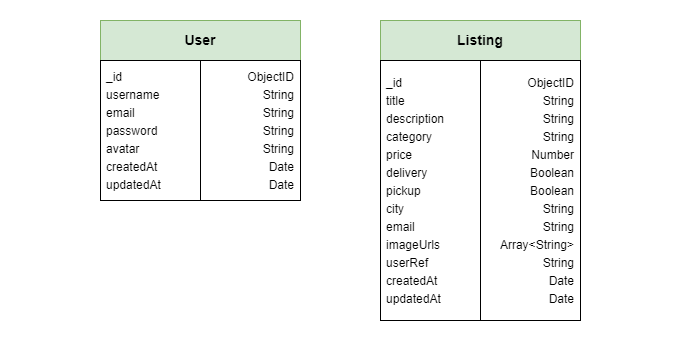

The diagram above was exported from draw.io. Its source (the exported page's mxGraphModel, read from the mxfile embedded in the PNG):
<mxGraphModel dx="889" dy="445" grid="1" gridSize="10" guides="1" tooltips="1" connect="1" arrows="1" fold="1" page="1" pageScale="1" pageWidth="850" pageHeight="1100" math="0" shadow="0">
  <root>
    <mxCell id="0" />
    <mxCell id="1" parent="0" />
    <mxCell id="ep7KcoemPoTKZ9kns-vC-10" value="" style="rounded=0;whiteSpace=wrap;html=1;fillColor=none;strokeColor=none;" parent="1" vertex="1">
      <mxGeometry x="20" y="20" width="680" height="340" as="geometry" />
    </mxCell>
    <mxCell id="ep7KcoemPoTKZ9kns-vC-1" value="&lt;font style=&quot;font-size: 14px;&quot;&gt;&lt;b&gt;User&lt;/b&gt;&lt;/font&gt;" style="rounded=0;whiteSpace=wrap;html=1;fillColor=#d5e8d4;strokeColor=#82b366;" parent="1" vertex="1">
      <mxGeometry x="120" y="40" width="200" height="40" as="geometry" />
    </mxCell>
    <mxCell id="ep7KcoemPoTKZ9kns-vC-2" value="&lt;p style=&quot;line-height: 150%;&quot;&gt;_id&lt;br&gt;username&lt;br&gt;email&lt;br&gt;password&lt;br&gt;avatar&lt;br&gt;createdAt&lt;br&gt;updatedAt&lt;/p&gt;" style="rounded=0;whiteSpace=wrap;html=1;align=left;spacingLeft=4;spacingRight=4;" parent="1" vertex="1">
      <mxGeometry x="120" y="80" width="100" height="140" as="geometry" />
    </mxCell>
    <mxCell id="ep7KcoemPoTKZ9kns-vC-5" value="&lt;font style=&quot;font-size: 14px;&quot;&gt;&lt;b&gt;Listing&lt;/b&gt;&lt;/font&gt;" style="rounded=0;whiteSpace=wrap;html=1;fillColor=#d5e8d4;strokeColor=#82b366;" parent="1" vertex="1">
      <mxGeometry x="400" y="40" width="200" height="40" as="geometry" />
    </mxCell>
    <mxCell id="ep7KcoemPoTKZ9kns-vC-6" value="&lt;p style=&quot;line-height: 150%;&quot;&gt;_id&lt;br&gt;title&lt;br&gt;description&lt;br&gt;category&lt;br&gt;price&lt;br&gt;delivery&lt;br&gt;pickup&lt;br&gt;city&lt;br&gt;email&lt;br&gt;imageUrls&lt;br&gt;userRef&lt;br&gt;createdAt&lt;br style=&quot;border-color: var(--border-color);&quot;&gt;updatedAt&lt;/p&gt;" style="rounded=0;whiteSpace=wrap;html=1;align=left;spacingLeft=4;spacingRight=4;" parent="1" vertex="1">
      <mxGeometry x="400" y="80" width="100" height="260" as="geometry" />
    </mxCell>
    <mxCell id="ep7KcoemPoTKZ9kns-vC-8" value="&lt;p style=&quot;line-height: 150%;&quot;&gt;ObjectID&lt;br&gt;String&lt;br&gt;String&lt;br&gt;String&lt;br&gt;Number&lt;br&gt;Boolean&lt;br&gt;Boolean&lt;br&gt;String&lt;br&gt;String&lt;br&gt;Array&amp;lt;String&amp;gt;&lt;br&gt;String&lt;br&gt;Date&lt;br style=&quot;border-color: var(--border-color);&quot;&gt;Date&lt;/p&gt;" style="rounded=0;whiteSpace=wrap;html=1;align=right;spacingLeft=4;spacingRight=4;" parent="1" vertex="1">
      <mxGeometry x="500" y="80" width="100" height="260" as="geometry" />
    </mxCell>
    <mxCell id="ep7KcoemPoTKZ9kns-vC-9" value="&lt;p style=&quot;line-height: 150%;&quot;&gt;ObjectID&lt;br&gt;String&lt;br&gt;String&lt;br&gt;String&lt;br&gt;String&lt;br&gt;Date&lt;br&gt;Date&lt;/p&gt;" style="rounded=0;whiteSpace=wrap;html=1;align=right;spacingLeft=4;spacingRight=4;" parent="1" vertex="1">
      <mxGeometry x="220" y="80" width="100" height="140" as="geometry" />
    </mxCell>
  </root>
</mxGraphModel>